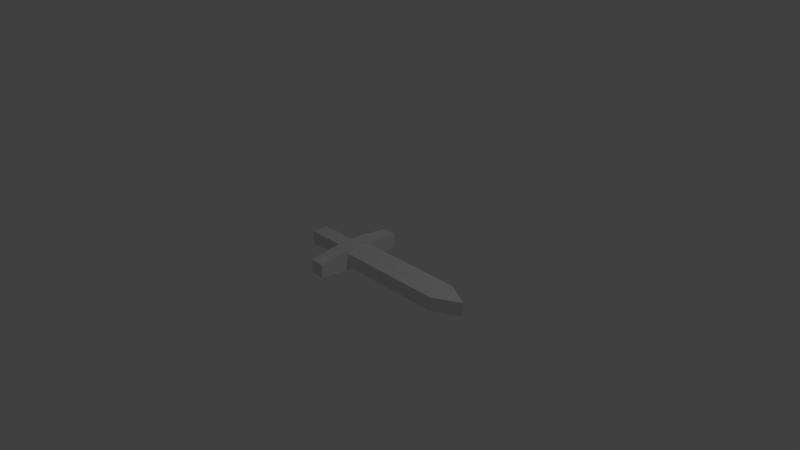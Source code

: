 # Source: BasicSword.blend  (saved by Blender 2.79.0; exported with 4.5.12 LTS)
import bpy
from mathutils import Matrix  # noqa: F401  (used for matrix-valued properties, if any)

bpy.ops.wm.read_factory_settings(use_empty=True)
scene = bpy.context.scene
scene.name = 'Scene'

# ---- collections
col_collection_1 = bpy.data.collections.new('Collection 1'); scene.collection.children.link(col_collection_1)

# ---- materials (node trees are filled in below, after node groups)
mat_material = bpy.data.materials.new('Material')
mat_material.alpha_threshold = 0.0
mat_material.use_transparent_shadow = False
mat_material.roughness = 0.5
mat_material.line_color = (0.0, 0.0, 0.0, 1.0)

# ---- material node trees

# ---- world
world_world = bpy.data.worlds.new('World'); scene.world = world_world
world_world.color = (0.05088, 0.05088, 0.05088)
world_world.use_sun_shadow = False
world_world.sun_shadow_jitter_overblur = 0.0
world_world.cycles.sampling_method = 'MANUAL'

# ---- cameras
cam_camera = bpy.data.cameras.new('Camera')
cam_camera.clip_end = 100.0
cam_camera.lens = 35.0
cam_camera.sensor_width = 32.0
cam_camera.sensor_height = 18.0
cam_camera.ortho_scale = 7.314
cam_camera.dof.focus_distance = 0.0
cam_camera.dof.aperture_fstop = 128.0

# ---- lights
light_lamp = bpy.data.lights.new('Lamp', 'POINT')
light_lamp.transmission_factor = 0.0
light_lamp.cutoff_distance = 30.0
light_lamp.energy = 100.0
light_lamp.shadow_buffer_clip_start = 1.001
light_lamp.shadow_soft_size = 0.1
light_lamp.shadow_maximum_resolution = 0.006
light_lamp.use_absolute_resolution = True

# ---- meshes
me_cube = bpy.data.meshes.new('Cube')
me_cube.from_pydata([(-2.052, 4.141e-07, 0.2875), (6.825, -1.0, -1.0), (-1.0, -1.0, -1.257), (-2.052, 5.333e-07, -1.257), (-2.052, -1.0, 0.2875), (6.825, -1.0, -0.01936), (-1.0, -1.0, 0.2875), (-2.052, -1.0, -1.257), (8.692, -5.96e-08, -1.0), (-1.0, 2.98e-07, -1.257), (8.692, -5.364e-07, -0.01936), (-1.0, 1.788e-07, 0.2875), (-5.297, 1.198e-06, -0.01936), (-5.297, 1.317e-06, -1.0), (-5.297, -0.5881, -0.01936), (-5.297, -0.5881, -1.0), (-1.0, -3.292, -1.0), (-2.052, -3.292, -0.01936), (-1.0, -3.292, -0.01936), (-2.052, -3.292, -1.0), (-1.0, -1.0, -1.0), (-1.0, -1.0, -0.01936), (-1.0, 1.788e-07, 0.1622), (-1.0, 2.98e-07, -1.11), (6.225, -3.544e-07, -0.01936), (4.833, -1.0, -1.0), (4.833, -1.0, -0.01936), (6.225, 3.143e-08, -1.0), (-2.052, -0.5881, -0.01936), (-2.052, -0.5881, -1.0), (-2.052, 4.141e-07, -0.01936), (-2.052, 5.333e-07, -1.0)], [], [(23, 20, 2, 9), (22, 11, 6, 21), (8, 10, 5, 1), (20, 21, 6, 2), (11, 9, 3, 0), (15, 14, 12, 13), (9, 2, 7, 3), (4, 7, 19, 17), (29, 28, 14, 15), (6, 11, 0, 4), (28, 30, 12, 14), (30, 31, 13, 12), (31, 29, 15, 13), (16, 18, 17, 19), (7, 2, 16, 19), (6, 4, 17, 18), (2, 6, 18, 16), (25, 26, 21, 20), (24, 22, 21, 26), (27, 25, 20, 23), (8, 1, 25, 27), (10, 24, 26, 5), (1, 5, 26, 25), (3, 7, 29, 31), (0, 3, 31, 30), (4, 0, 30, 28), (7, 4, 28, 29)])
me_cube.materials.append(mat_material)
me_cube.use_remesh_preserve_volume = False
me_cube.use_remesh_preserve_attributes = False
me_cube.use_mirror_vertex_groups = False
me_cube.update()

# ---- objects
ob_cube = bpy.data.objects.new('Cube', me_cube)
ob_lamp = bpy.data.objects.new('Lamp', light_lamp)
ob_camera = bpy.data.objects.new('Camera', cam_camera)

# ---- transforms, parenting, visibility, modifiers, constraints
ob_cube.location = (0.0, 0.0, 0.0)
ob_cube.scale = (0.19, 0.19, 0.19)
ob_cube.lock_rotations_4d = False
ob_cube.empty_display_type = 'ARROWS'
ob_cube.lineart.crease_threshold = 0.0
_m = ob_cube.modifiers.new('Mirror', 'MIRROR')
_m.use_axis = (False, True, False)
ob_lamp.location = (4.076, 1.005, 5.904)
ob_lamp.rotation_euler = (0.6503, 0.05522, 1.866)
ob_lamp.lock_rotations_4d = False
ob_lamp.empty_display_type = 'ARROWS'
ob_lamp.color = (0.0, 0.0, 0.0, 0.0)
ob_lamp.lineart.crease_threshold = 0.0
ob_camera.location = (7.481, -6.508, 5.344)
ob_camera.rotation_euler = (1.109, 0.0, 0.8149)
ob_camera.lock_rotations_4d = False
ob_camera.empty_display_type = 'ARROWS'
ob_camera.color = (0.0, 0.0, 0.0, 0.0)
ob_camera.display_type = 'WIRE'
ob_camera.lineart.crease_threshold = 0.0

# ---- collection membership
col_collection_1.objects.link(ob_cube)
col_collection_1.objects.link(ob_lamp)
col_collection_1.objects.link(ob_camera)

# ---- scene / render settings (as saved in the file)
scene.camera = ob_camera
scene.frame_start = 1; scene.frame_end = 250; scene.frame_set(1)
scene.render.engine = 'BLENDER_EEVEE_NEXT'
scene.render.resolution_percentage = 50
scene.render.dither_intensity = 0.0
scene.cycles.use_denoising = False
scene.cycles.samples = 128
scene.cycles.sampling_pattern = 'TABULATED_SOBOL'
scene.cycles.use_adaptive_sampling = False
scene.cycles.use_light_tree = False
scene.cycles.blur_glossy = 0.0
scene.cycles.sample_clamp_indirect = 0.0
scene.view_settings.view_transform = 'Standard'
bpy.context.view_layer.update()
